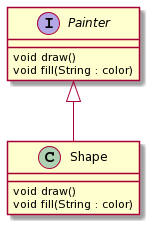

The diagram above was rendered by PlantUML. Its source (embedded in the PNG):
@startuml
interface Painter{
void draw() 
void fill(String : color) 
}

class Shape{
void draw() 
void fill(String : color) 
}

Painter <|-- Shape
@enduml